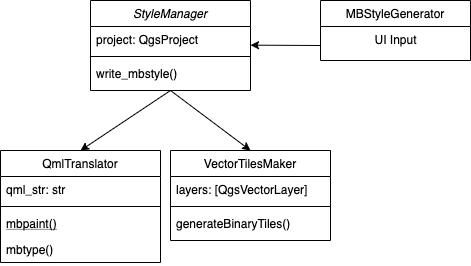

The diagram above was exported from draw.io. Its source (the exported page's mxGraphModel, read from the mxfile embedded in the PNG):
<mxGraphModel dx="678" dy="349" grid="1" gridSize="10" guides="1" tooltips="1" connect="1" arrows="1" fold="1" page="1" pageScale="1" pageWidth="827" pageHeight="1169" math="0" shadow="0">
  <root>
    <mxCell id="WIyWlLk6GJQsqaUBKTNV-0" />
    <mxCell id="WIyWlLk6GJQsqaUBKTNV-1" parent="WIyWlLk6GJQsqaUBKTNV-0" />
    <mxCell id="zkfFHV4jXpPFQw0GAbJ--0" value="StyleManager" style="swimlane;fontStyle=2;align=center;verticalAlign=top;childLayout=stackLayout;horizontal=1;startSize=26;horizontalStack=0;resizeParent=1;resizeLast=0;collapsible=1;marginBottom=0;rounded=0;shadow=0;strokeWidth=1;" parent="WIyWlLk6GJQsqaUBKTNV-1" vertex="1">
      <mxGeometry x="220" y="120" width="160" height="90" as="geometry">
        <mxRectangle x="230" y="140" width="160" height="26" as="alternateBounds" />
      </mxGeometry>
    </mxCell>
    <mxCell id="zkfFHV4jXpPFQw0GAbJ--1" value="project: QgsProject" style="text;align=left;verticalAlign=top;spacingLeft=4;spacingRight=4;overflow=hidden;rotatable=0;points=[[0,0.5],[1,0.5]];portConstraint=eastwest;" parent="zkfFHV4jXpPFQw0GAbJ--0" vertex="1">
      <mxGeometry y="26" width="160" height="26" as="geometry" />
    </mxCell>
    <mxCell id="zkfFHV4jXpPFQw0GAbJ--4" value="" style="line;html=1;strokeWidth=1;align=left;verticalAlign=middle;spacingTop=-1;spacingLeft=3;spacingRight=3;rotatable=0;labelPosition=right;points=[];portConstraint=eastwest;" parent="zkfFHV4jXpPFQw0GAbJ--0" vertex="1">
      <mxGeometry y="52" width="160" height="8" as="geometry" />
    </mxCell>
    <mxCell id="zkfFHV4jXpPFQw0GAbJ--5" value="write_mbstyle()" style="text;align=left;verticalAlign=top;spacingLeft=4;spacingRight=4;overflow=hidden;rotatable=0;points=[[0,0.5],[1,0.5]];portConstraint=eastwest;" parent="zkfFHV4jXpPFQw0GAbJ--0" vertex="1">
      <mxGeometry y="60" width="160" height="26" as="geometry" />
    </mxCell>
    <mxCell id="zkfFHV4jXpPFQw0GAbJ--6" value="QmlTranslator" style="swimlane;fontStyle=0;align=center;verticalAlign=top;childLayout=stackLayout;horizontal=1;startSize=26;horizontalStack=0;resizeParent=1;resizeLast=0;collapsible=1;marginBottom=0;rounded=0;shadow=0;strokeWidth=1;" parent="WIyWlLk6GJQsqaUBKTNV-1" vertex="1">
      <mxGeometry x="130" y="270" width="160" height="112" as="geometry">
        <mxRectangle x="130" y="380" width="160" height="26" as="alternateBounds" />
      </mxGeometry>
    </mxCell>
    <mxCell id="zkfFHV4jXpPFQw0GAbJ--7" value="qml_str: str" style="text;align=left;verticalAlign=top;spacingLeft=4;spacingRight=4;overflow=hidden;rotatable=0;points=[[0,0.5],[1,0.5]];portConstraint=eastwest;" parent="zkfFHV4jXpPFQw0GAbJ--6" vertex="1">
      <mxGeometry y="26" width="160" height="26" as="geometry" />
    </mxCell>
    <mxCell id="zkfFHV4jXpPFQw0GAbJ--9" value="" style="line;html=1;strokeWidth=1;align=left;verticalAlign=middle;spacingTop=-1;spacingLeft=3;spacingRight=3;rotatable=0;labelPosition=right;points=[];portConstraint=eastwest;" parent="zkfFHV4jXpPFQw0GAbJ--6" vertex="1">
      <mxGeometry y="52" width="160" height="8" as="geometry" />
    </mxCell>
    <mxCell id="zkfFHV4jXpPFQw0GAbJ--10" value="mbpaint()" style="text;align=left;verticalAlign=top;spacingLeft=4;spacingRight=4;overflow=hidden;rotatable=0;points=[[0,0.5],[1,0.5]];portConstraint=eastwest;fontStyle=4;strokeColor=none;" parent="zkfFHV4jXpPFQw0GAbJ--6" vertex="1">
      <mxGeometry y="60" width="160" height="26" as="geometry" />
    </mxCell>
    <mxCell id="zkfFHV4jXpPFQw0GAbJ--11" value="mbtype()" style="text;align=left;verticalAlign=top;spacingLeft=4;spacingRight=4;overflow=hidden;rotatable=0;points=[[0,0.5],[1,0.5]];portConstraint=eastwest;" parent="zkfFHV4jXpPFQw0GAbJ--6" vertex="1">
      <mxGeometry y="86" width="160" height="26" as="geometry" />
    </mxCell>
    <mxCell id="zkfFHV4jXpPFQw0GAbJ--13" value="VectorTilesMaker" style="swimlane;fontStyle=0;align=center;verticalAlign=top;childLayout=stackLayout;horizontal=1;startSize=26;horizontalStack=0;resizeParent=1;resizeLast=0;collapsible=1;marginBottom=0;rounded=0;shadow=0;strokeWidth=1;" parent="WIyWlLk6GJQsqaUBKTNV-1" vertex="1">
      <mxGeometry x="300" y="270" width="160" height="90" as="geometry">
        <mxRectangle x="300" y="270" width="170" height="26" as="alternateBounds" />
      </mxGeometry>
    </mxCell>
    <mxCell id="zkfFHV4jXpPFQw0GAbJ--14" value="layers: [QgsVectorLayer]" style="text;align=left;verticalAlign=top;spacingLeft=4;spacingRight=4;overflow=hidden;rotatable=0;points=[[0,0.5],[1,0.5]];portConstraint=eastwest;" parent="zkfFHV4jXpPFQw0GAbJ--13" vertex="1">
      <mxGeometry y="26" width="160" height="26" as="geometry" />
    </mxCell>
    <mxCell id="zkfFHV4jXpPFQw0GAbJ--15" value="" style="line;html=1;strokeWidth=1;align=left;verticalAlign=middle;spacingTop=-1;spacingLeft=3;spacingRight=3;rotatable=0;labelPosition=right;points=[];portConstraint=eastwest;" parent="zkfFHV4jXpPFQw0GAbJ--13" vertex="1">
      <mxGeometry y="52" width="160" height="8" as="geometry" />
    </mxCell>
    <mxCell id="-t1ss-qKrpvjMQxQ03je-2" value="generateBinaryTiles()" style="text;align=left;verticalAlign=top;spacingLeft=4;spacingRight=4;overflow=hidden;rotatable=0;points=[[0,0.5],[1,0.5]];portConstraint=eastwest;" parent="zkfFHV4jXpPFQw0GAbJ--13" vertex="1">
      <mxGeometry y="60" width="160" height="26" as="geometry" />
    </mxCell>
    <mxCell id="zkfFHV4jXpPFQw0GAbJ--17" value="MBStyleGenerator" style="swimlane;fontStyle=0;align=center;verticalAlign=top;childLayout=stackLayout;horizontal=1;startSize=26;horizontalStack=0;resizeParent=1;resizeLast=0;collapsible=1;marginBottom=0;rounded=0;shadow=0;strokeWidth=1;" parent="WIyWlLk6GJQsqaUBKTNV-1" vertex="1">
      <mxGeometry x="450" y="120" width="150" height="60" as="geometry">
        <mxRectangle x="550" y="140" width="160" height="26" as="alternateBounds" />
      </mxGeometry>
    </mxCell>
    <mxCell id="zkfFHV4jXpPFQw0GAbJ--26" value="" style="endArrow=classic;shadow=0;strokeWidth=1;strokeColor=#000000;rounded=0;endFill=1;elbow=horizontal;" parent="WIyWlLk6GJQsqaUBKTNV-1" edge="1">
      <mxGeometry x="0.5" y="41" relative="1" as="geometry">
        <mxPoint x="450" y="165" as="sourcePoint" />
        <mxPoint x="380" y="164.66" as="targetPoint" />
        <mxPoint x="-40" y="32" as="offset" />
      </mxGeometry>
    </mxCell>
    <mxCell id="zkfFHV4jXpPFQw0GAbJ--29" value="UI Input" style="text;html=1;resizable=0;points=[];;align=center;verticalAlign=middle;labelBackgroundColor=none;rounded=0;shadow=0;strokeWidth=1;fontSize=12;" parent="zkfFHV4jXpPFQw0GAbJ--26" vertex="1" connectable="0">
      <mxGeometry x="0.5" y="49" relative="1" as="geometry">
        <mxPoint x="127.66" y="-54.660000000000004" as="offset" />
      </mxGeometry>
    </mxCell>
    <mxCell id="hEse5mLRDpJeBb08Qv3U-0" value="" style="endArrow=classic;html=1;entryX=0.5;entryY=0;entryDx=0;entryDy=0;exitX=0.5;exitY=1;exitDx=0;exitDy=0;" edge="1" parent="WIyWlLk6GJQsqaUBKTNV-1" source="zkfFHV4jXpPFQw0GAbJ--0" target="zkfFHV4jXpPFQw0GAbJ--13">
      <mxGeometry width="50" height="50" relative="1" as="geometry">
        <mxPoint x="270" y="280" as="sourcePoint" />
        <mxPoint x="320" y="230" as="targetPoint" />
      </mxGeometry>
    </mxCell>
    <mxCell id="hEse5mLRDpJeBb08Qv3U-1" value="" style="endArrow=classic;html=1;entryX=0.5;entryY=0;entryDx=0;entryDy=0;" edge="1" parent="WIyWlLk6GJQsqaUBKTNV-1" target="zkfFHV4jXpPFQw0GAbJ--6">
      <mxGeometry width="50" height="50" relative="1" as="geometry">
        <mxPoint x="300" y="210" as="sourcePoint" />
        <mxPoint x="390" y="280" as="targetPoint" />
      </mxGeometry>
    </mxCell>
  </root>
</mxGraphModel>